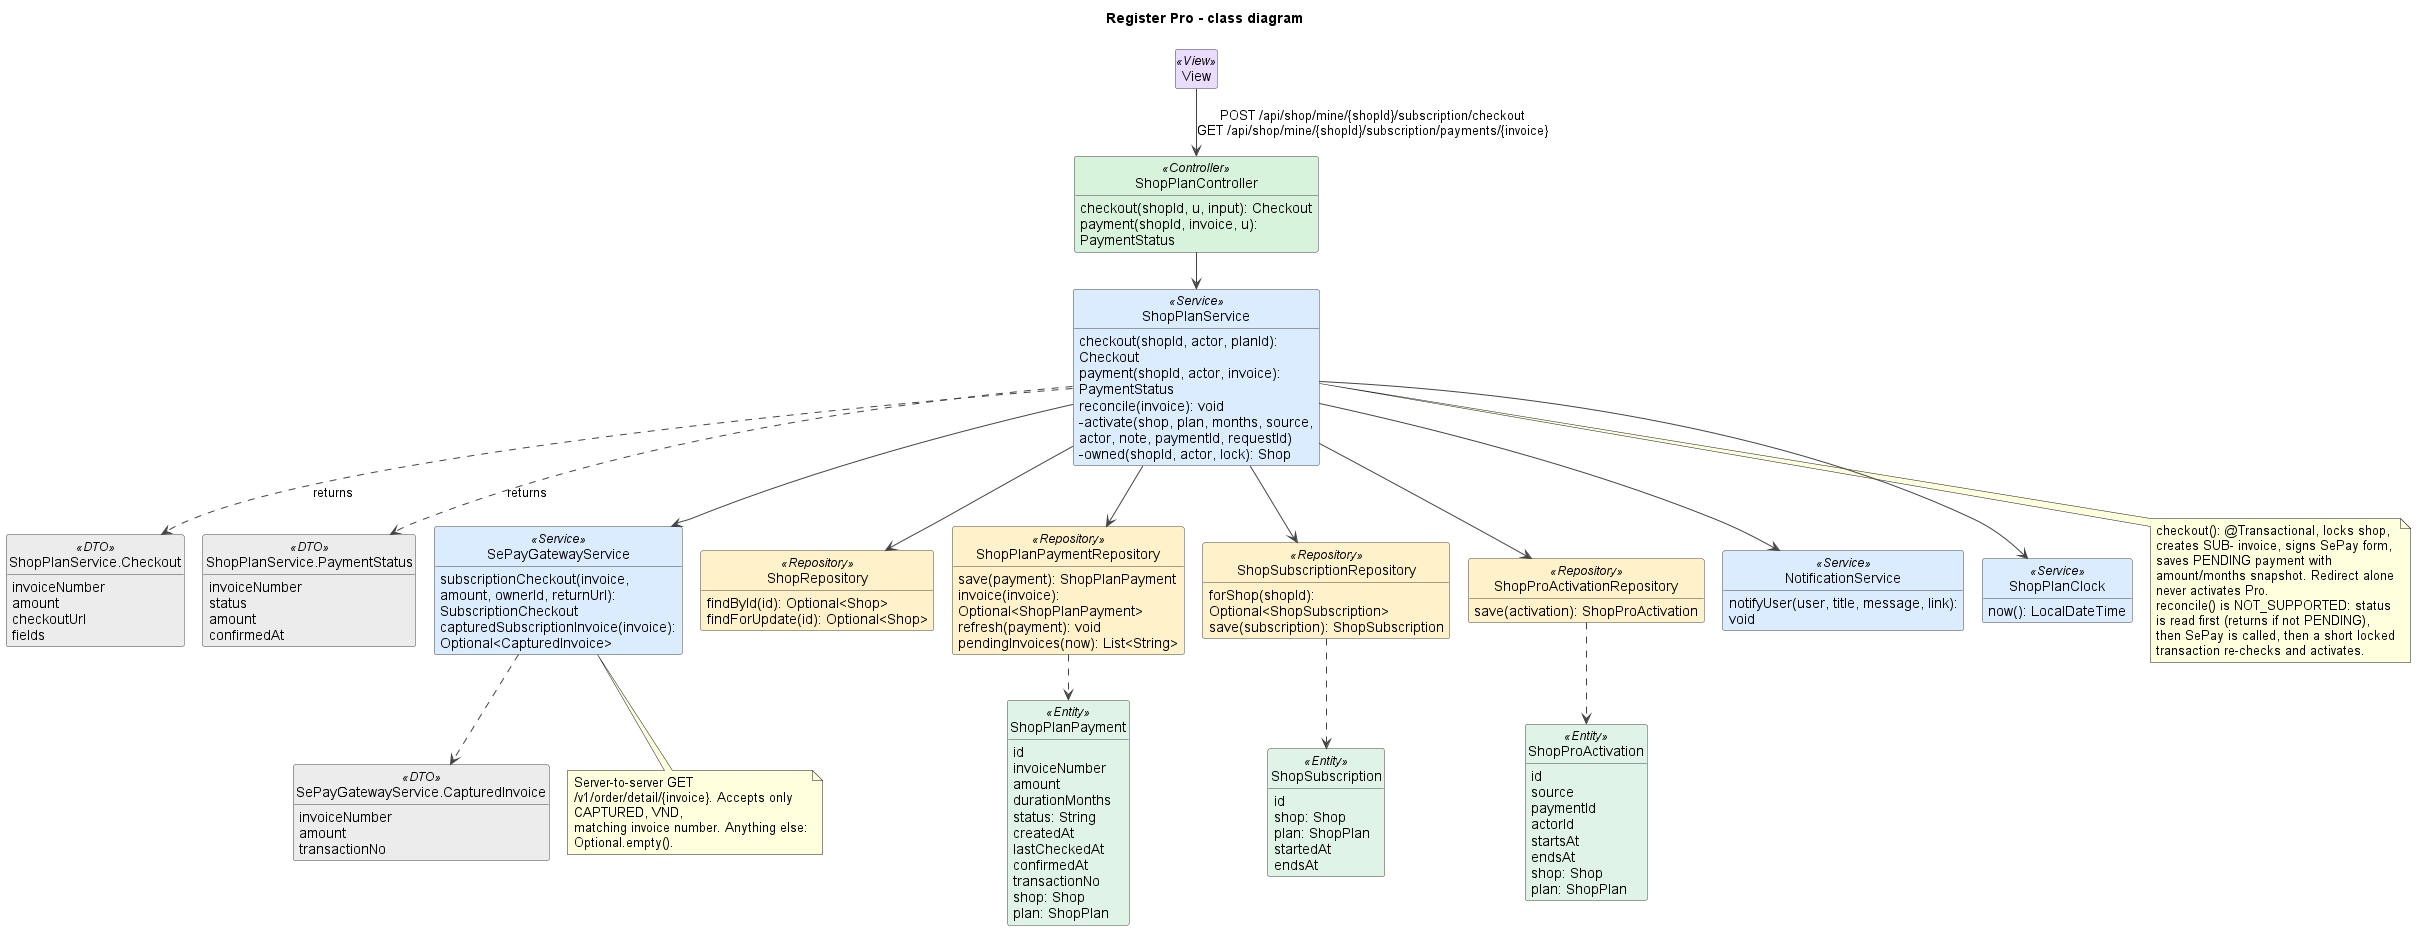

The diagram above was rendered by PlantUML. Its source (embedded in the PNG):
@startuml
!pragma layout smetana
title Register Pro - class diagram
skinparam shadowing false
skinparam defaultFontName Arial
skinparam wrapWidth 240
skinparam ArrowColor #444444
skinparam classAttributeIconSize 0
skinparam nodesep 45
skinparam ranksep 50
skinparam class {
  BackgroundColor #FFFFFF
  BorderColor #444444
  BackgroundColor<<View>> #EADCFF
  BackgroundColor<<Controller>> #D8F3DC
  BackgroundColor<<Service>> #DCECFF
  BackgroundColor<<Repository>> #FFF1C9
  BackgroundColor<<Entity>> #E0F3E7
  BackgroundColor<<External>> #FFE0E0
  BackgroundColor<<DTO>> #ECECEC
}
hide empty members
hide circle

class View <<View>>

class ShopPlanController <<Controller>> {
  checkout(shopId, u, input): Checkout
  payment(shopId, invoice, u): PaymentStatus
}
class ShopPlanService <<Service>> {
  checkout(shopId, actor, planId): Checkout
  payment(shopId, actor, invoice): PaymentStatus
  reconcile(invoice): void
  -activate(shop, plan, months, source, actor, note, paymentId, requestId)
  -owned(shopId, actor, lock): Shop
}
class "ShopPlanService.Checkout" as Checkout <<DTO>> {
  invoiceNumber
  amount
  checkoutUrl
  fields
}
class "ShopPlanService.PaymentStatus" as PaymentStatus <<DTO>> {
  invoiceNumber
  status
  amount
  confirmedAt
}
class SePayGatewayService <<Service>> {
  subscriptionCheckout(invoice, amount, ownerId, returnUrl): SubscriptionCheckout
  capturedSubscriptionInvoice(invoice): Optional<CapturedInvoice>
}
class "SePayGatewayService.CapturedInvoice" as CapturedInvoice <<DTO>> {
  invoiceNumber
  amount
  transactionNo
}
class ShopRepository <<Repository>> {
  findById(id): Optional<Shop>
  findForUpdate(id): Optional<Shop>
}
class ShopPlanPaymentRepository <<Repository>> {
  save(payment): ShopPlanPayment
  invoice(invoice): Optional<ShopPlanPayment>
  refresh(payment): void
  pendingInvoices(now): List<String>
}
class ShopSubscriptionRepository <<Repository>> {
  forShop(shopId): Optional<ShopSubscription>
  save(subscription): ShopSubscription
}
class ShopProActivationRepository <<Repository>> {
  save(activation): ShopProActivation
}
class NotificationService <<Service>> {
  notifyUser(user, title, message, link): void
}
class ShopPlanClock <<Service>> {
  now(): LocalDateTime
}
class ShopPlanPayment <<Entity>> {
  id
  invoiceNumber
  amount
  durationMonths
  status: String
  createdAt
  lastCheckedAt
  confirmedAt
  transactionNo
  shop: Shop
  plan: ShopPlan
}
class ShopSubscription <<Entity>> {
  id
  shop: Shop
  plan: ShopPlan
  startedAt
  endsAt
}
class ShopProActivation <<Entity>> {
  id
  source
  paymentId
  actorId
  startsAt
  endsAt
  shop: Shop
  plan: ShopPlan
}

View --> ShopPlanController : POST /api/shop/mine/{shopId}/subscription/checkout\nGET /api/shop/mine/{shopId}/subscription/payments/{invoice}
ShopPlanController --> ShopPlanService
ShopPlanService ..> Checkout : returns
ShopPlanService ..> PaymentStatus : returns
ShopPlanService --> SePayGatewayService
SePayGatewayService ..> CapturedInvoice
ShopPlanService --> ShopRepository
ShopPlanService --> ShopPlanPaymentRepository
ShopPlanService --> ShopSubscriptionRepository
ShopPlanService --> ShopProActivationRepository
ShopPlanService --> NotificationService
ShopPlanService --> ShopPlanClock
ShopPlanPaymentRepository ..> ShopPlanPayment
ShopSubscriptionRepository ..> ShopSubscription
ShopProActivationRepository ..> ShopProActivation

note bottom of ShopPlanService
  checkout(): @Transactional, locks shop, creates SUB- invoice, signs SePay form,
  saves PENDING payment with amount/months snapshot. Redirect alone never activates Pro.
  reconcile() is NOT_SUPPORTED: status is read first (returns if not PENDING),
  then SePay is called, then a short locked transaction re-checks and activates.
end note

note bottom of SePayGatewayService
  Server-to-server GET /v1/order/detail/{invoice}. Accepts only CAPTURED, VND,
  matching invoice number. Anything else: Optional.empty().
end note

@enduml